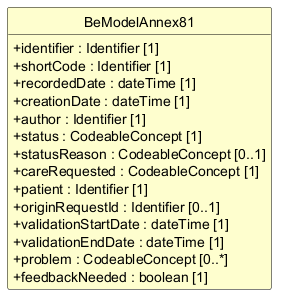

The diagram above was rendered by PlantUML. Its source (embedded in the PNG):
@startuml
skinparam shadowing false
skinparam classAttributeIconSize 0
skinparam linetype ortho
skinparam class {
  BackgroundColor #FEFECE
  BorderColor #000000
  ArrowColor #000000
  FontStyle bold
  AttributeFontStyle normal
}
hide circle
hide empty members

class "BeModelAnnex81" as BeModelAnnex81 {
  +identifier : Identifier [1]
  +shortCode : Identifier [1]
  +recordedDate : dateTime [1]
  +creationDate : dateTime [1]
  +author : Identifier [1]
  +status : CodeableConcept [1]
  +statusReason : CodeableConcept [0..1]
  +careRequested : CodeableConcept [1]
  +patient : Identifier [1]
  +originRequestId : Identifier [0..1]
  +validationStartDate : dateTime [1]
  +validationEndDate : dateTime [1]
  +problem : CodeableConcept [0..*]
  +feedbackNeeded : boolean [1]
}

@enduml